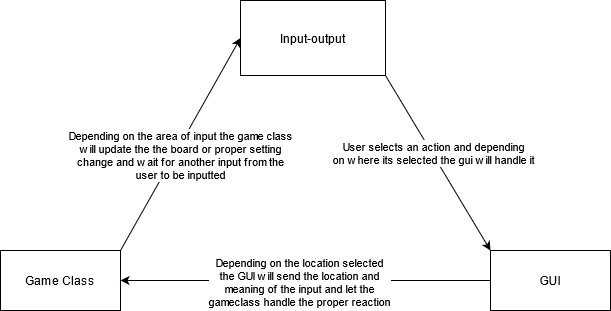

The diagram above was exported from draw.io. Its source (the exported page's mxGraphModel, read from the mxfile embedded in the PNG):
<mxGraphModel dx="1422" dy="791" grid="0" gridSize="10" guides="1" tooltips="1" connect="1" arrows="1" fold="1" page="1" pageScale="1" pageWidth="850" pageHeight="1100" math="0" shadow="0">
  <root>
    <mxCell id="0" />
    <mxCell id="1" parent="0" />
    <mxCell id="i7a-fiqEsEGU9kdFUG-s-1" value="Input-output" style="rounded=0;whiteSpace=wrap;html=1;direction=south;" parent="1" vertex="1">
      <mxGeometry x="330" y="100" width="145" height="75" as="geometry" />
    </mxCell>
    <mxCell id="i7a-fiqEsEGU9kdFUG-s-2" value="GUI" style="rounded=0;whiteSpace=wrap;html=1;" parent="1" vertex="1">
      <mxGeometry x="580" y="350" width="120" height="60" as="geometry" />
    </mxCell>
    <mxCell id="i7a-fiqEsEGU9kdFUG-s-3" value="Game Class" style="whiteSpace=wrap;html=1;" parent="1" vertex="1">
      <mxGeometry x="90" y="350" width="120" height="60" as="geometry" />
    </mxCell>
    <mxCell id="i7a-fiqEsEGU9kdFUG-s-4" value="" style="endArrow=classic;html=1;exitX=1;exitY=0;exitDx=0;exitDy=0;entryX=0;entryY=0;entryDx=0;entryDy=0;" parent="1" source="i7a-fiqEsEGU9kdFUG-s-1" target="i7a-fiqEsEGU9kdFUG-s-2" edge="1">
      <mxGeometry width="50" height="50" relative="1" as="geometry">
        <mxPoint x="370" y="370" as="sourcePoint" />
        <mxPoint x="420" y="320" as="targetPoint" />
      </mxGeometry>
    </mxCell>
    <mxCell id="i7a-fiqEsEGU9kdFUG-s-5" value="&lt;div&gt;User selects an action and depending&lt;/div&gt;&lt;div&gt;on where its selected the gui will handle it&lt;br&gt;&lt;/div&gt;" style="edgeLabel;html=1;align=center;verticalAlign=middle;resizable=0;points=[];" parent="i7a-fiqEsEGU9kdFUG-s-4" vertex="1" connectable="0">
      <mxGeometry x="-0.1109" y="2" relative="1" as="geometry">
        <mxPoint x="-1" as="offset" />
      </mxGeometry>
    </mxCell>
    <mxCell id="i7a-fiqEsEGU9kdFUG-s-6" value="" style="endArrow=classic;html=1;exitX=0;exitY=0.5;exitDx=0;exitDy=0;entryX=1;entryY=0.5;entryDx=0;entryDy=0;" parent="1" source="i7a-fiqEsEGU9kdFUG-s-2" target="i7a-fiqEsEGU9kdFUG-s-3" edge="1">
      <mxGeometry width="50" height="50" relative="1" as="geometry">
        <mxPoint x="370" y="370" as="sourcePoint" />
        <mxPoint x="420" y="320" as="targetPoint" />
        <Array as="points">
          <mxPoint x="400" y="380" />
        </Array>
      </mxGeometry>
    </mxCell>
    <mxCell id="i7a-fiqEsEGU9kdFUG-s-8" value="&lt;div&gt;Depending on the location selected&lt;/div&gt;&lt;div&gt;the GUI will send the location and &lt;br&gt;&lt;/div&gt;&lt;div&gt;meaning of the input and let the&lt;/div&gt;&lt;div&gt;gameclass handle the proper reaction&lt;br&gt;&lt;/div&gt;" style="edgeLabel;html=1;align=center;verticalAlign=middle;resizable=0;points=[];" parent="i7a-fiqEsEGU9kdFUG-s-6" vertex="1" connectable="0">
      <mxGeometry x="0.0378" y="1" relative="1" as="geometry">
        <mxPoint as="offset" />
      </mxGeometry>
    </mxCell>
    <mxCell id="i7a-fiqEsEGU9kdFUG-s-9" value="" style="endArrow=classic;html=1;exitX=1;exitY=0;exitDx=0;exitDy=0;entryX=0.5;entryY=1;entryDx=0;entryDy=0;" parent="1" source="i7a-fiqEsEGU9kdFUG-s-3" target="i7a-fiqEsEGU9kdFUG-s-1" edge="1">
      <mxGeometry width="50" height="50" relative="1" as="geometry">
        <mxPoint x="370" y="370" as="sourcePoint" />
        <mxPoint x="420" y="320" as="targetPoint" />
      </mxGeometry>
    </mxCell>
    <mxCell id="i7a-fiqEsEGU9kdFUG-s-10" value="&lt;div&gt;Depending on the area of input the game class&lt;/div&gt;&lt;div&gt;will update the the board or proper setting &lt;br&gt;&lt;/div&gt;&lt;div&gt;change and wait for another input from the&lt;/div&gt;&lt;div&gt;user to be inputted&lt;br&gt;&lt;/div&gt;" style="edgeLabel;html=1;align=center;verticalAlign=middle;resizable=0;points=[];" parent="i7a-fiqEsEGU9kdFUG-s-9" vertex="1" connectable="0">
      <mxGeometry x="-0.0731" y="-5" relative="1" as="geometry">
        <mxPoint as="offset" />
      </mxGeometry>
    </mxCell>
  </root>
</mxGraphModel>